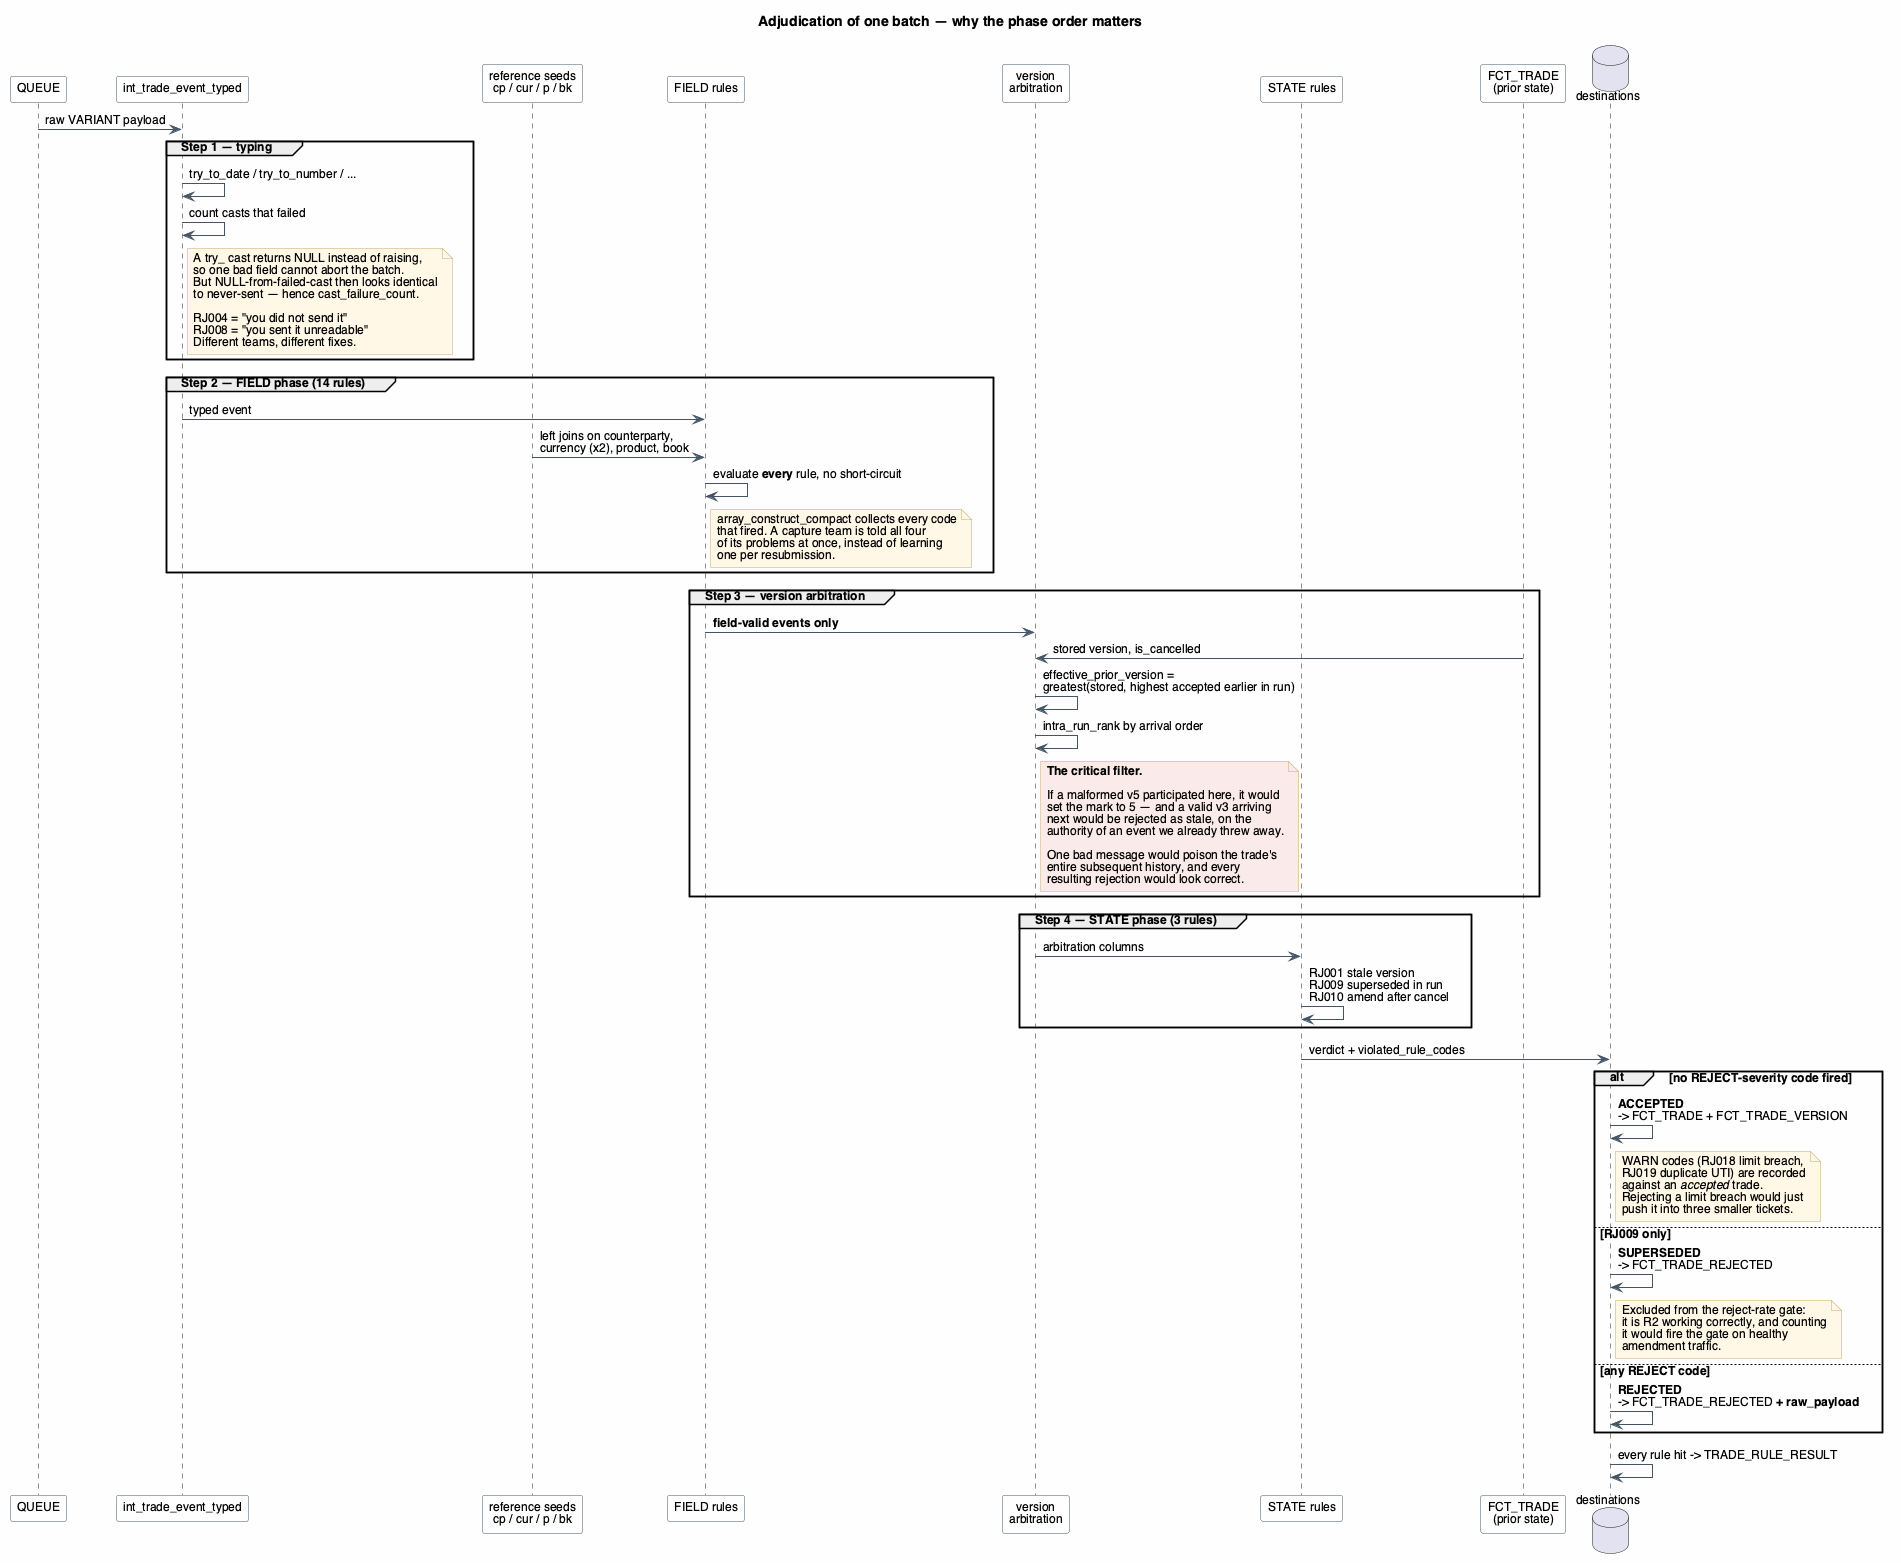

The diagram above was rendered by PlantUML. Its source (embedded in the PNG):
@startuml 03-adjudication-sequence
' How one batch is adjudicated, including the version-arbitration ordering.
' Render: make diagrams

title Adjudication of one batch — why the phase order matters

skinparam backgroundColor #FEFEFE
skinparam shadowing false
skinparam defaultFontName Helvetica
skinparam defaultFontSize 12
skinparam sequenceArrowColor #445566
skinparam ParticipantBorderColor #445566
skinparam ParticipantBackgroundColor #FFFFFF
skinparam NoteBackgroundColor #FFF8E7
skinparam NoteBorderColor #C8A96A

participant "QUEUE" as Q
participant "int_trade_event_typed" as T
participant "reference seeds\ncp / cur / p / bk" as REF
participant "FIELD rules" as F
participant "version\narbitration" as ARB
participant "STATE rules" as S
participant "FCT_TRADE\n(prior state)" as PRIOR
database "destinations" as D

Q -> T : raw VARIANT payload

group Step 1 — typing
  T -> T : try_to_date / try_to_number / ...
  T -> T : count casts that failed
  note right of T
    A try_ cast returns NULL instead of raising,
    so one bad field cannot abort the batch.
    But NULL-from-failed-cast then looks identical
    to never-sent — hence cast_failure_count.

    RJ004 = "you did not send it"
    RJ008 = "you sent it unreadable"
    Different teams, different fixes.
  end note
end

group Step 2 — FIELD phase (14 rules)
  T -> F : typed event
  REF -> F : left joins on counterparty,\ncurrency (x2), product, book
  F -> F : evaluate <b>every</b> rule, no short-circuit
  note right of F
    array_construct_compact collects every code
    that fired. A capture team is told all four
    of its problems at once, instead of learning
    one per resubmission.
  end note
end

group Step 3 — version arbitration
  F -> ARB : <b>field-valid events only</b>
  PRIOR -> ARB : stored version, is_cancelled
  ARB -> ARB : effective_prior_version =\ngreatest(stored, highest accepted earlier in run)
  ARB -> ARB : intra_run_rank by arrival order
  note right of ARB #FBEAEA
    <b>The critical filter.</b>

    If a malformed v5 participated here, it would
    set the mark to 5 — and a valid v3 arriving
    next would be rejected as stale, on the
    authority of an event we already threw away.

    One bad message would poison the trade's
    entire subsequent history, and every
    resulting rejection would look correct.
  end note
end

group Step 4 — STATE phase (3 rules)
  ARB -> S : arbitration columns
  S -> S : RJ001 stale version\nRJ009 superseded in run\nRJ010 amend after cancel
end

S -> D : verdict + violated_rule_codes

alt no REJECT-severity code fired
  D -> D : <b>ACCEPTED</b>\n-> FCT_TRADE + FCT_TRADE_VERSION
  note right of D
    WARN codes (RJ018 limit breach,
    RJ019 duplicate UTI) are recorded
    against an <i>accepted</i> trade.
    Rejecting a limit breach would just
    push it into three smaller tickets.
  end note
else RJ009 only
  D -> D : <b>SUPERSEDED</b>\n-> FCT_TRADE_REJECTED
  note right of D
    Excluded from the reject-rate gate:
    it is R2 working correctly, and counting
    it would fire the gate on healthy
    amendment traffic.
  end note
else any REJECT code
  D -> D : <b>REJECTED</b>\n-> FCT_TRADE_REJECTED <b>+ raw_payload</b>
end

D -> D : every rule hit -> TRADE_RULE_RESULT

@enduml